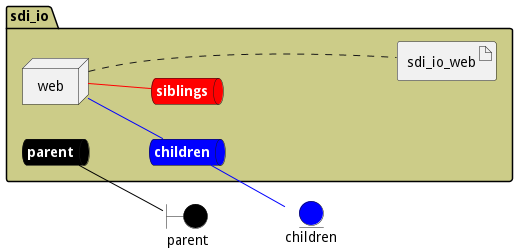

The diagram above was rendered by PlantUML. Its source (embedded in the PNG):
@startuml

left to right direction


boundary parent #black


entity children #blue




package "sdi_io" #cccc88 {
    queue parentnet #black [
            <b><color:white>parent</color></b>
    ]
    
    parentnet -[#black]- parent
    
    queue childrennet #blue [
            <b><color:white>children</color></b>
    ]
    
    childrennet -[#blue]- children
    
    queue siblingsnet #red [
            <b><color:white>siblings</color></b>
    ]
    

node "web" as webService


        artifact "sdi_io_web" as sdi_io_webimage
    
}

webService -[#blue]- childrennet

webService -[#red]- siblingsnet
webService .... sdi_io_webimage


@enduml